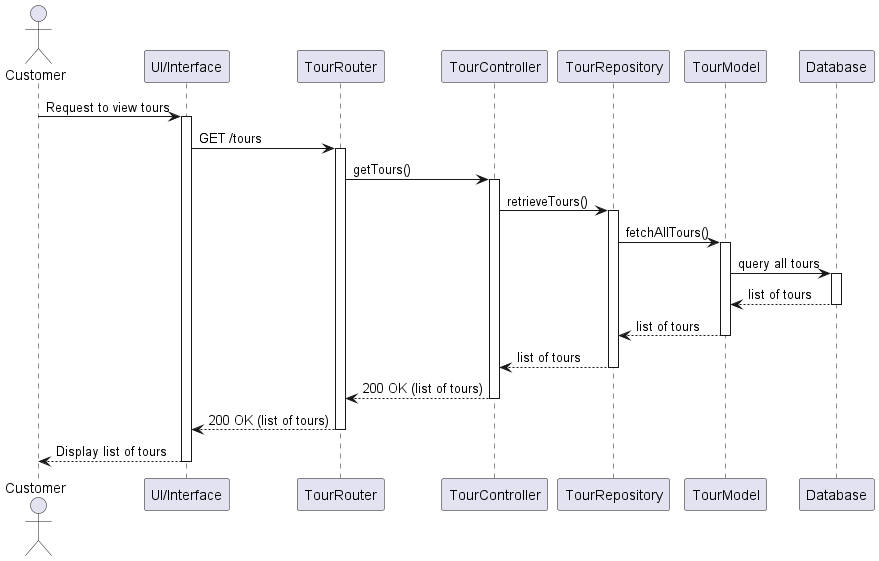

The diagram above was rendered by PlantUML. Its source (embedded in the PNG):
@startuml
actor Customer
participant "UI/Interface" as UI
participant "TourRouter" as Router
participant "TourController" as Controller
participant "TourRepository" as Repository
participant "TourModel" as TourModel
participant "Database" as DB

Customer -> UI: Request to view tours
activate UI
UI -> Router: GET /tours
activate Router
Router -> Controller: getTours()
activate Controller
Controller -> Repository: retrieveTours()
activate Repository

Repository -> TourModel: fetchAllTours()
activate TourModel
TourModel -> DB: query all tours
activate DB
DB --> TourModel: list of tours
deactivate DB
TourModel --> Repository: list of tours
deactivate TourModel
Repository --> Controller: list of tours
deactivate Repository

Controller --> Router: 200 OK (list of tours)
deactivate Controller
Router --> UI: 200 OK (list of tours)
deactivate Router
UI --> Customer: Display list of tours
deactivate UI
@enduml